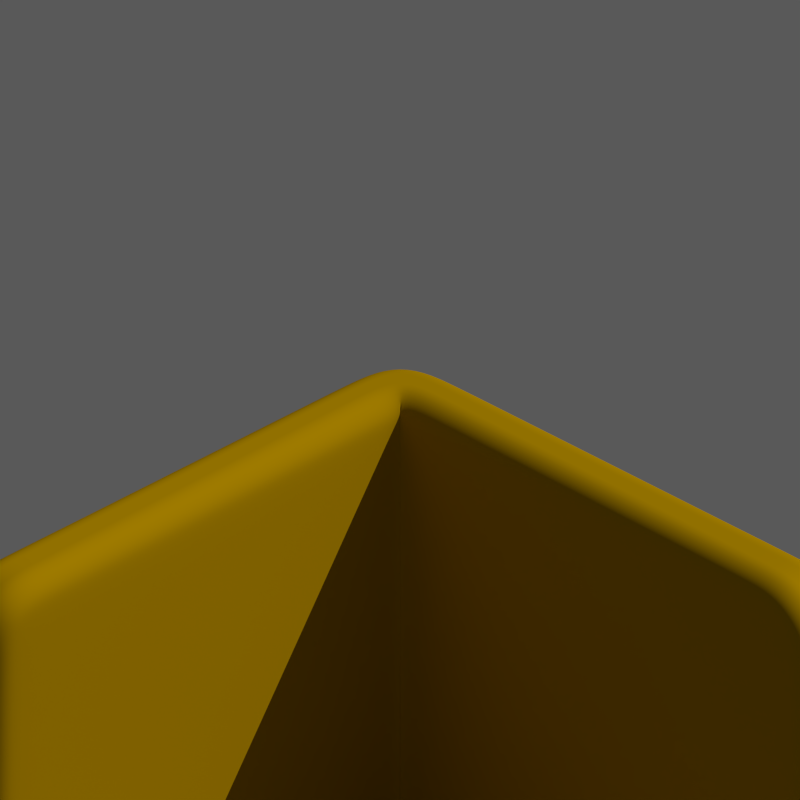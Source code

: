 # Source: AbyssDirt1.blend  (saved by Blender 2.69.0; exported with 4.5.12 LTS)
import bpy
from mathutils import Matrix  # noqa: F401  (used for matrix-valued properties, if any)

bpy.ops.wm.read_factory_settings(use_empty=True)
scene = bpy.context.scene
scene.name = 'Scene'

# ---- collections
col_collection_1 = bpy.data.collections.new('Collection 1'); scene.collection.children.link(col_collection_1)

# ---- materials (node trees are filled in below, after node groups)
mat_dirt = bpy.data.materials.new('Dirt')
mat_dirt.alpha_threshold = 0.0
mat_dirt.diffuse_color = (0.3663, 0.2086, 0.0, 1.0)
mat_dirt.roughness = 0.5
mat_dirt.line_color = (0.0, 0.0, 0.0, 1.0)

# ---- material node trees
mat_dirt.use_nodes = True; mat_dirt.node_tree.nodes.clear()
_N = mat_dirt.node_tree.nodes; _L = mat_dirt.node_tree.links
n0 = _N.new('ShaderNodeOutputMaterial'); n0.name = 'Material Output'; n0.location = (300, 300)
n1 = _N.new('ShaderNodeBsdfDiffuse'); n1.name = 'Diffuse BSDF'; n1.location = (100, 300)
n1.inputs[0].default_value = (0.3672, 0.2093, 0.0, 1.0)
_L.new(n1.outputs[0], n0.inputs[0])
n0.is_active_output = True

# ---- world
world_world = bpy.data.worlds.new('World'); scene.world = world_world
world_world.use_nodes = True; world_world.node_tree.nodes.clear()
_N = world_world.node_tree.nodes; _L = world_world.node_tree.links
n0 = _N.new('ShaderNodeOutputWorld'); n0.name = 'World Output'; n0.location = (300, 300)
n1 = _N.new('ShaderNodeBackground'); n1.name = 'Background'; n1.location = (110, 300)
n1.inputs[0].default_value = (1.0, 1.0, 1.0, 1.0)
n1.inputs[1].default_value = 0.1
_L.new(n1.outputs[0], n0.inputs[0])
n0.is_active_output = True
world_world.color = (0.0, 0.0, 0.0)
world_world.use_sun_shadow = False
world_world.sun_shadow_jitter_overblur = 0.0
world_world.cycles.sampling_method = 'MANUAL'
world_world.cycles.sample_map_resolution = 256

# ---- cameras
cam_camera = bpy.data.cameras.new('Camera')
cam_camera.type = 'ORTHO'
cam_camera.clip_end = 100.0
cam_camera.lens = 35.0
cam_camera.sensor_width = 32.0
cam_camera.sensor_height = 18.0
cam_camera.ortho_scale = 2.8
cam_camera.dof.focus_distance = 0.0

# ---- lights
light_lamp_002 = bpy.data.lights.new('Lamp.002', 'SUN')
light_lamp_002.transmission_factor = 0.0
light_lamp_002.cutoff_distance = 30.0
light_lamp_002.angle = 0.0
light_lamp_002.energy = 1.0
light_lamp_002.shadow_buffer_clip_start = 1.001
light_lamp_002.shadow_cascade_max_distance = 1000.0
light_lamp_002.cycles.use_multiple_importance_sampling = False
light_lamp_001 = bpy.data.lights.new('Lamp.001', 'SUN')
light_lamp_001.transmission_factor = 0.0
light_lamp_001.cutoff_distance = 30.0
light_lamp_001.angle = 0.0
light_lamp_001.energy = 1.0
light_lamp_001.shadow_buffer_clip_start = 1.001
light_lamp_001.shadow_cascade_max_distance = 1000.0
light_lamp_001.cycles.use_multiple_importance_sampling = False
light_lamp = bpy.data.lights.new('Lamp', 'SUN')
light_lamp.transmission_factor = 0.0
light_lamp.cutoff_distance = 30.0
light_lamp.angle = 0.0
light_lamp.energy = 1.0
light_lamp.shadow_buffer_clip_start = 1.001
light_lamp.shadow_cascade_max_distance = 1000.0
light_lamp.cycles.use_multiple_importance_sampling = False

# ---- meshes
me_plane_001 = bpy.data.meshes.new('Plane.001')
me_plane_001.from_pydata([(-0.9, -1.0, 0.0), (1.0, 0.9, 0.0), (-0.9293, 0.9293, 0.0), (1.0, -1.0, -1.9), (-0.9293, -1.0, -1.929), (1.0, 0.9293, -1.929), (-0.9423, 0.9423, -1.942), (-1.0, -1.0, 0.0), (1.0, 1.0, 0.0), (-1.0, 1.0, 0.0), (1.0, -1.0, -2.0), (-1.0, -1.0, -2.0), (1.0, 1.0, -2.0), (-1.0, 1.0, -2.0), (0.6141, 0.9059, 0.0), (0.2283, 0.9117, 0.0), (-0.1576, 0.9176, 0.0), (-0.5434, 0.9234, 0.0), (-0.9234, 0.5434, 0.0), (-0.9176, 0.1576, 0.0), (-0.9117, -0.2283, 0.0), (-0.9059, -0.6141, 0.0), (0.6141, -1.0, -1.906), (0.2283, -1.0, -1.912), (-0.1576, -1.0, -1.918), (-0.5434, -1.0, -1.923), (0.6115, 0.9319, -1.932), (0.2231, 0.9345, -1.934), (-0.1654, 0.9371, -1.937), (-0.5538, 0.9397, -1.94), (-0.9397, 0.5538, -1.94), (-0.9371, 0.1654, -1.937), (-0.9345, -0.2231, -1.934), (-0.9319, -0.6115, -1.932), (1.0, -0.6141, -1.906), (1.0, -0.2283, -1.912), (1.0, 0.1576, -1.918), (1.0, 0.5434, -1.923), (1.0, 0.9059, -0.3859), (1.0, 0.9117, -0.7717), (1.0, 0.9176, -1.158), (1.0, 0.9234, -1.543), (-0.9397, 0.9397, -1.554), (-0.9371, 0.9371, -1.165), (-0.9345, 0.9345, -0.7769), (-0.9319, 0.9319, -0.3885), (-0.9059, -1.0, -0.3859), (-0.9117, -1.0, -0.7717), (-0.9176, -1.0, -1.158), (-0.9234, -1.0, -1.543), (0.6, 1.0, 0.0), (0.2, 1.0, 0.0), (-0.2, 1.0, 0.0), (-0.6, 1.0, 0.0), (-1.0, 0.6, 0.0), (-1.0, 0.2, 0.0), (-1.0, -0.2, 0.0), (-1.0, -0.6, 0.0), (0.6, -1.0, -2.0), (0.2, -1.0, -2.0), (-0.2, -1.0, -2.0), (-0.6, -1.0, -2.0), (0.6, 1.0, -2.0), (0.2, 1.0, -2.0), (-0.2, 1.0, -2.0), (-0.6, 1.0, -2.0), (-1.0, 0.6, -2.0), (-1.0, 0.2, -2.0), (-1.0, -0.2, -2.0), (-1.0, -0.6, -2.0), (1.0, -0.6, -2.0), (1.0, -0.2, -2.0), (1.0, 0.2, -2.0), (1.0, 0.6, -2.0), (1.0, 1.0, -0.4), (1.0, 1.0, -0.8), (1.0, 1.0, -1.2), (1.0, 1.0, -1.6), (-1.0, 1.0, -1.6), (-1.0, 1.0, -1.2), (-1.0, 1.0, -0.8), (-1.0, 1.0, -0.4), (-1.0, -1.0, -0.4), (-1.0, -1.0, -0.8), (-1.0, -1.0, -1.2), (-1.0, -1.0, -1.6), (-0.92, -1.0, 0.0), (-0.94, -1.0, 0.0), (-0.96, -1.0, 0.0), (-0.98, -1.0, 0.0), (1.0, 0.92, 0.0), (1.0, 0.94, 0.0), (1.0, 0.96, 0.0), (1.0, 0.98, 0.0), (-0.9434, 0.9434, 0.0), (-0.9576, 0.9576, 0.0), (-0.9717, 0.9717, 0.0), (-0.9859, 0.9859, 0.0), (1.0, -1.0, -1.92), (1.0, -1.0, -1.94), (1.0, -1.0, -1.96), (1.0, -1.0, -1.98), (-0.9434, -1.0, -1.943), (-0.9576, -1.0, -1.958), (-0.9717, -1.0, -1.972), (-0.9859, -1.0, -1.986), (1.0, 0.9434, -1.943), (1.0, 0.9576, -1.958), (1.0, 0.9717, -1.972), (1.0, 0.9859, -1.986), (-0.5455, -0.6121, -1.927), (-0.5476, -0.2241, -1.93), (-0.5497, 0.1638, -1.933), (-0.5517, 0.5517, -1.936), (-0.1591, -0.6126, -1.921), (-0.1607, -0.2252, -1.925), (-0.1622, 0.1622, -1.929), (-0.1638, 0.5497, -1.933), (0.2272, -0.6131, -1.916), (0.2262, -0.2262, -1.921), (0.2252, 0.1607, -1.925), (0.2241, 0.5476, -1.93), (0.6136, -0.6136, -1.911), (0.6131, -0.2272, -1.916), (0.6126, 0.1591, -1.921), (0.6121, 0.5455, -1.927), (-0.9267, 0.5455, -0.3879), (-0.9299, 0.5476, -0.7759), (-0.9332, 0.5497, -1.164), (-0.9364, 0.5517, -1.552), (-0.9215, 0.1591, -0.3874), (-0.9254, 0.1607, -0.7748), (-0.9293, 0.1622, -1.162), (-0.9332, 0.1638, -1.55), (-0.9163, -0.2272, -0.3869), (-0.9208, -0.2262, -0.7738), (-0.9254, -0.2252, -1.161), (-0.9299, -0.2241, -1.548), (-0.9111, -0.6136, -0.3864), (-0.9163, -0.6131, -0.7728), (-0.9215, -0.6126, -1.159), (-0.9267, -0.6121, -1.546), (0.6136, 0.9111, -0.3864), (0.6131, 0.9163, -0.7728), (0.6126, 0.9215, -1.159), (0.6121, 0.9267, -1.546), (0.2272, 0.9163, -0.3869), (0.2262, 0.9208, -0.7738), (0.2252, 0.9254, -1.161), (0.2241, 0.9299, -1.548), (-0.1591, 0.9215, -0.3874), (-0.1607, 0.9254, -0.7748), (-0.1622, 0.9293, -1.162), (-0.1638, 0.9332, -1.55), (-0.5455, 0.9267, -0.3879), (-0.5476, 0.9299, -0.7759), (-0.5497, 0.9332, -1.164), (-0.5517, 0.9364, -1.552), (-0.6, 0.6, -2.0), (-0.6, 0.2, -2.0), (-0.6, -0.2, -2.0), (-0.6, -0.6, -2.0), (-0.2, 0.6, -2.0), (-0.2, 0.2, -2.0), (-0.2, -0.2, -2.0), (-0.2, -0.6, -2.0), (0.2, 0.6, -2.0), (0.2, 0.2, -2.0), (0.2, -0.2, -2.0), (0.2, -0.6, -2.0), (0.6, 0.6, -2.0), (0.6, 0.2, -2.0), (0.6, -0.2, -2.0), (0.6, -0.6, -2.0), (-1.0, 0.6, -1.6), (-1.0, 0.6, -1.2), (-1.0, 0.6, -0.8), (-1.0, 0.6, -0.4), (-1.0, 0.2, -1.6), (-1.0, 0.2, -1.2), (-1.0, 0.2, -0.8), (-1.0, 0.2, -0.4), (-1.0, -0.2, -1.6), (-1.0, -0.2, -1.2), (-1.0, -0.2, -0.8), (-1.0, -0.2, -0.4), (-1.0, -0.6, -1.6), (-1.0, -0.6, -1.2), (-1.0, -0.6, -0.8), (-1.0, -0.6, -0.4), (0.6, 1.0, -1.6), (0.6, 1.0, -1.2), (0.6, 1.0, -0.8), (0.6, 1.0, -0.4), (0.2, 1.0, -1.6), (0.2, 1.0, -1.2), (0.2, 1.0, -0.8), (0.2, 1.0, -0.4), (-0.2, 1.0, -1.6), (-0.2, 1.0, -1.2), (-0.2, 1.0, -0.8), (-0.2, 1.0, -0.4), (-0.6, 1.0, -1.6), (-0.6, 1.0, -1.2), (-0.6, 1.0, -0.8), (-0.6, 1.0, -0.4), (-0.5547, 0.9387, 0.0), (-0.5661, 0.9541, 0.0), (-0.5774, 0.9694, 0.0), (-0.5887, 0.9847, 0.0), (-0.1661, 0.9341, 0.0), (-0.1745, 0.9505, 0.0), (-0.183, 0.967, 0.0), (-0.1915, 0.9835, 0.0), (0.2226, 0.9294, 0.0), (0.217, 0.947, 0.0), (0.2113, 0.9647, 0.0), (0.2057, 0.9823, 0.0), (0.6113, 0.9247, 0.0), (0.6085, 0.9435, 0.0), (0.6057, 0.9623, 0.0), (0.6028, 0.9812, 0.0), (-0.9247, -0.6113, 0.0), (-0.9435, -0.6085, 0.0), (-0.9623, -0.6057, 0.0), (-0.9812, -0.6028, 0.0), (-0.9294, -0.2226, 0.0), (-0.947, -0.217, 0.0), (-0.9647, -0.2113, 0.0), (-0.9823, -0.2057, 0.0), (-0.9341, 0.1661, 0.0), (-0.9505, 0.1745, 0.0), (-0.967, 0.183, 0.0), (-0.9835, 0.1915, 0.0), (-0.9387, 0.5547, 0.0), (-0.9541, 0.5661, 0.0), (-0.9694, 0.5774, 0.0), (-0.9847, 0.5887, 0.0), (0.6113, -1.0, -1.925), (0.6085, -1.0, -1.944), (0.6057, -1.0, -1.962), (0.6028, -1.0, -1.981), (0.2226, -1.0, -1.929), (0.217, -1.0, -1.947), (0.2113, -1.0, -1.965), (0.2057, -1.0, -1.982), (-0.1661, -1.0, -1.934), (-0.1745, -1.0, -1.951), (-0.183, -1.0, -1.967), (-0.1915, -1.0, -1.984), (-0.5547, -1.0, -1.939), (-0.5661, -1.0, -1.954), (-0.5774, -1.0, -1.969), (-0.5887, -1.0, -1.985), (1.0, 0.5547, -1.939), (1.0, 0.5661, -1.954), (1.0, 0.5774, -1.969), (1.0, 0.5887, -1.985), (1.0, 0.1661, -1.934), (1.0, 0.1745, -1.951), (1.0, 0.183, -1.967), (1.0, 0.1915, -1.984), (1.0, -0.2226, -1.929), (1.0, -0.217, -1.947), (1.0, -0.2113, -1.965), (1.0, -0.2057, -1.982), (1.0, -0.6113, -1.925), (1.0, -0.6085, -1.944), (1.0, -0.6057, -1.962), (1.0, -0.6028, -1.981), (1.0, 0.9247, -0.3887), (1.0, 0.9435, -0.3915), (1.0, 0.9623, -0.3943), (1.0, 0.9812, -0.3972), (1.0, 0.9294, -0.7774), (1.0, 0.947, -0.783), (1.0, 0.9647, -0.7887), (1.0, 0.9823, -0.7943), (1.0, 0.9341, -1.166), (1.0, 0.9505, -1.175), (1.0, 0.967, -1.183), (1.0, 0.9835, -1.192), (1.0, 0.9387, -1.555), (1.0, 0.9541, -1.566), (1.0, 0.9694, -1.577), (1.0, 0.9847, -1.589), (-0.9387, -1.0, -1.555), (-0.9541, -1.0, -1.566), (-0.9694, -1.0, -1.577), (-0.9847, -1.0, -1.589), (-0.9341, -1.0, -1.166), (-0.9505, -1.0, -1.175), (-0.967, -1.0, -1.183), (-0.9835, -1.0, -1.192), (-0.9294, -1.0, -0.7774), (-0.947, -1.0, -0.783), (-0.9647, -1.0, -0.7887), (-0.9823, -1.0, -0.7943), (-0.9247, -1.0, -0.3887), (-0.9435, -1.0, -0.3915), (-0.9623, -1.0, -0.3943), (-0.9812, -1.0, -0.3972)], [], [(125, 37, 5, 26), (141, 49, 4, 33), (157, 42, 6, 29), (173, 70, 10, 58), (189, 82, 7, 57), (205, 81, 9, 53), (221, 93, 8, 50), (237, 97, 9, 54), (253, 105, 11, 61), (269, 101, 10, 70), (285, 109, 12, 77), (301, 89, 7, 82), (30, 113, 29, 6), (113, 117, 28, 29), (117, 121, 27, 28), (121, 125, 26, 27), (4, 25, 110, 33), (33, 110, 111, 32), (32, 111, 112, 31), (31, 112, 113, 30), (25, 24, 114, 110), (110, 114, 115, 111), (111, 115, 116, 112), (112, 116, 117, 113), (24, 23, 118, 114), (114, 118, 119, 115), (115, 119, 120, 116), (116, 120, 121, 117), (23, 22, 122, 118), (118, 122, 123, 119), (119, 123, 124, 120), (120, 124, 125, 121), (22, 3, 34, 122), (122, 34, 35, 123), (123, 35, 36, 124), (124, 36, 37, 125), (42, 129, 30, 6), (129, 133, 31, 30), (133, 137, 32, 31), (137, 141, 33, 32), (2, 18, 126, 45), (45, 126, 127, 44), (44, 127, 128, 43), (43, 128, 129, 42), (18, 19, 130, 126), (126, 130, 131, 127), (127, 131, 132, 128), (128, 132, 133, 129), (19, 20, 134, 130), (130, 134, 135, 131), (131, 135, 136, 132), (132, 136, 137, 133), (20, 21, 138, 134), (134, 138, 139, 135), (135, 139, 140, 136), (136, 140, 141, 137), (21, 0, 46, 138), (138, 46, 47, 139), (139, 47, 48, 140), (140, 48, 49, 141), (41, 145, 26, 5), (145, 149, 27, 26), (149, 153, 28, 27), (153, 157, 29, 28), (1, 14, 142, 38), (38, 142, 143, 39), (39, 143, 144, 40), (40, 144, 145, 41), (14, 15, 146, 142), (142, 146, 147, 143), (143, 147, 148, 144), (144, 148, 149, 145), (15, 16, 150, 146), (146, 150, 151, 147), (147, 151, 152, 148), (148, 152, 153, 149), (16, 17, 154, 150), (150, 154, 155, 151), (151, 155, 156, 152), (152, 156, 157, 153), (17, 2, 45, 154), (154, 45, 44, 155), (155, 44, 43, 156), (156, 43, 42, 157), (69, 161, 61, 11), (161, 165, 60, 61), (165, 169, 59, 60), (169, 173, 58, 59), (13, 65, 158, 66), (66, 158, 159, 67), (67, 159, 160, 68), (68, 160, 161, 69), (65, 64, 162, 158), (158, 162, 163, 159), (159, 163, 164, 160), (160, 164, 165, 161), (64, 63, 166, 162), (162, 166, 167, 163), (163, 167, 168, 164), (164, 168, 169, 165), (63, 62, 170, 166), (166, 170, 171, 167), (167, 171, 172, 168), (168, 172, 173, 169), (62, 12, 73, 170), (170, 73, 72, 171), (171, 72, 71, 172), (172, 71, 70, 173), (81, 177, 54, 9), (177, 181, 55, 54), (181, 185, 56, 55), (185, 189, 57, 56), (13, 66, 174, 78), (78, 174, 175, 79), (79, 175, 176, 80), (80, 176, 177, 81), (66, 67, 178, 174), (174, 178, 179, 175), (175, 179, 180, 176), (176, 180, 181, 177), (67, 68, 182, 178), (178, 182, 183, 179), (179, 183, 184, 180), (180, 184, 185, 181), (68, 69, 186, 182), (182, 186, 187, 183), (183, 187, 188, 184), (184, 188, 189, 185), (69, 11, 85, 186), (186, 85, 84, 187), (187, 84, 83, 188), (188, 83, 82, 189), (74, 193, 50, 8), (193, 197, 51, 50), (197, 201, 52, 51), (201, 205, 53, 52), (12, 62, 190, 77), (77, 190, 191, 76), (76, 191, 192, 75), (75, 192, 193, 74), (62, 63, 194, 190), (190, 194, 195, 191), (191, 195, 196, 192), (192, 196, 197, 193), (63, 64, 198, 194), (194, 198, 199, 195), (195, 199, 200, 196), (196, 200, 201, 197), (64, 65, 202, 198), (198, 202, 203, 199), (199, 203, 204, 200), (200, 204, 205, 201), (65, 13, 78, 202), (202, 78, 79, 203), (203, 79, 80, 204), (204, 80, 81, 205), (97, 209, 53, 9), (209, 213, 52, 53), (213, 217, 51, 52), (217, 221, 50, 51), (2, 17, 206, 94), (94, 206, 207, 95), (95, 207, 208, 96), (96, 208, 209, 97), (17, 16, 210, 206), (206, 210, 211, 207), (207, 211, 212, 208), (208, 212, 213, 209), (16, 15, 214, 210), (210, 214, 215, 211), (211, 215, 216, 212), (212, 216, 217, 213), (15, 14, 218, 214), (214, 218, 219, 215), (215, 219, 220, 216), (216, 220, 221, 217), (14, 1, 90, 218), (218, 90, 91, 219), (219, 91, 92, 220), (220, 92, 93, 221), (89, 225, 57, 7), (225, 229, 56, 57), (229, 233, 55, 56), (233, 237, 54, 55), (0, 21, 222, 86), (86, 222, 223, 87), (87, 223, 224, 88), (88, 224, 225, 89), (21, 20, 226, 222), (222, 226, 227, 223), (223, 227, 228, 224), (224, 228, 229, 225), (20, 19, 230, 226), (226, 230, 231, 227), (227, 231, 232, 228), (228, 232, 233, 229), (19, 18, 234, 230), (230, 234, 235, 231), (231, 235, 236, 232), (232, 236, 237, 233), (18, 2, 94, 234), (234, 94, 95, 235), (235, 95, 96, 236), (236, 96, 97, 237), (101, 241, 58, 10), (241, 245, 59, 58), (245, 249, 60, 59), (249, 253, 61, 60), (3, 22, 238, 98), (98, 238, 239, 99), (99, 239, 240, 100), (100, 240, 241, 101), (22, 23, 242, 238), (238, 242, 243, 239), (239, 243, 244, 240), (240, 244, 245, 241), (23, 24, 246, 242), (242, 246, 247, 243), (243, 247, 248, 244), (244, 248, 249, 245), (24, 25, 250, 246), (246, 250, 251, 247), (247, 251, 252, 248), (248, 252, 253, 249), (25, 4, 102, 250), (250, 102, 103, 251), (251, 103, 104, 252), (252, 104, 105, 253), (109, 257, 73, 12), (257, 261, 72, 73), (261, 265, 71, 72), (265, 269, 70, 71), (5, 37, 254, 106), (106, 254, 255, 107), (107, 255, 256, 108), (108, 256, 257, 109), (37, 36, 258, 254), (254, 258, 259, 255), (255, 259, 260, 256), (256, 260, 261, 257), (36, 35, 262, 258), (258, 262, 263, 259), (259, 263, 264, 260), (260, 264, 265, 261), (35, 34, 266, 262), (262, 266, 267, 263), (263, 267, 268, 264), (264, 268, 269, 265), (34, 3, 98, 266), (266, 98, 99, 267), (267, 99, 100, 268), (268, 100, 101, 269), (93, 273, 74, 8), (273, 277, 75, 74), (277, 281, 76, 75), (281, 285, 77, 76), (1, 38, 270, 90), (90, 270, 271, 91), (91, 271, 272, 92), (92, 272, 273, 93), (38, 39, 274, 270), (270, 274, 275, 271), (271, 275, 276, 272), (272, 276, 277, 273), (39, 40, 278, 274), (274, 278, 279, 275), (275, 279, 280, 276), (276, 280, 281, 277), (40, 41, 282, 278), (278, 282, 283, 279), (279, 283, 284, 280), (280, 284, 285, 281), (41, 5, 106, 282), (282, 106, 107, 283), (283, 107, 108, 284), (284, 108, 109, 285), (105, 289, 85, 11), (289, 293, 84, 85), (293, 297, 83, 84), (297, 301, 82, 83), (4, 49, 286, 102), (102, 286, 287, 103), (103, 287, 288, 104), (104, 288, 289, 105), (49, 48, 290, 286), (286, 290, 291, 287), (287, 291, 292, 288), (288, 292, 293, 289), (48, 47, 294, 290), (290, 294, 295, 291), (291, 295, 296, 292), (292, 296, 297, 293), (47, 46, 298, 294), (294, 298, 299, 295), (295, 299, 300, 296), (296, 300, 301, 297), (46, 0, 86, 298), (298, 86, 87, 299), (299, 87, 88, 300), (300, 88, 89, 301)])
me_plane_001.polygons.foreach_set('use_smooth', [True] * 300)
_k = {(2, 17): 0.29804, (0, 21): 0.29804, (4, 25): 0.29804, (6, 29): 0.29804, (4, 33): 0.29804, (5, 37): 0.29804, (5, 41): 0.29804, (2, 45): 0.29804, (4, 49): 0.29804, (9, 53): 0.29804, (7, 57): 0.29804, (11, 61): 0.29804, (13, 65): 0.29804, (11, 69): 0.29804, (12, 73): 0.29804, (12, 77): 0.29804, (9, 81): 0.29804, (11, 85): 0.29804, (7, 89): 0.29804, (8, 93): 0.29804, (9, 97): 0.29804, (10, 101): 0.29804, (11, 105): 0.29804, (12, 109): 0.29804, (1, 14): 0.29804, (14, 15): 0.29804, (15, 16): 0.29804, (16, 17): 0.29804, (2, 18): 0.29804, (18, 19): 0.29804, (19, 20): 0.29804, (20, 21): 0.29804, (3, 22): 0.29804, (22, 23): 0.29804, (23, 24): 0.29804, (24, 25): 0.29804, (5, 26): 0.29804, (26, 27): 0.29804, (27, 28): 0.29804, (28, 29): 0.29804, (6, 30): 0.29804, (30, 31): 0.29804, (31, 32): 0.29804, (32, 33): 0.29804, (3, 34): 0.29804, (34, 35): 0.29804, (35, 36): 0.29804, (36, 37): 0.29804, (1, 38): 0.29804, (38, 39): 0.29804, (39, 40): 0.29804, (40, 41): 0.29804, (6, 42): 0.29804, (42, 43): 0.29804, (43, 44): 0.29804, (44, 45): 0.29804, (0, 46): 0.29804, (46, 47): 0.29804, (47, 48): 0.29804, (48, 49): 0.29804, (8, 50): 0.29804, (50, 51): 0.29804, (51, 52): 0.29804, (52, 53): 0.29804, (9, 54): 0.29804, (54, 55): 0.29804, (55, 56): 0.29804, (56, 57): 0.29804, (10, 58): 0.29804, (58, 59): 0.29804, (59, 60): 0.29804, (60, 61): 0.29804, (12, 62): 0.29804, (62, 63): 0.29804, (63, 64): 0.29804, (64, 65): 0.29804, (13, 66): 0.29804, (66, 67): 0.29804, (67, 68): 0.29804, (68, 69): 0.29804, (10, 70): 0.29804, (70, 71): 0.29804, (71, 72): 0.29804, (72, 73): 0.29804, (8, 74): 0.29804, (74, 75): 0.29804, (75, 76): 0.29804, (76, 77): 0.29804, (13, 78): 0.29804, (78, 79): 0.29804, (79, 80): 0.29804, (80, 81): 0.29804, (7, 82): 0.29804, (82, 83): 0.29804, (83, 84): 0.29804, (84, 85): 0.29804, (0, 86): 0.29804, (86, 87): 0.29804, (87, 88): 0.29804, (88, 89): 0.29804, (1, 90): 0.29804, (90, 91): 0.29804, (91, 92): 0.29804, (92, 93): 0.29804, (2, 94): 0.29804, (94, 95): 0.29804, (95, 96): 0.29804, (96, 97): 0.29804, (3, 98): 0.29804, (98, 99): 0.29804, (99, 100): 0.29804, (100, 101): 0.29804, (4, 102): 0.29804, (102, 103): 0.29804, (103, 104): 0.29804, (104, 105): 0.29804, (5, 106): 0.29804, (106, 107): 0.29804, (107, 108): 0.29804, (108, 109): 0.29804, (29, 113): 0.29804, (25, 110): 0.29804, (110, 111): 0.29804, (111, 112): 0.29804, (112, 113): 0.29804, (28, 117): 0.29804, (24, 114): 0.29804, (114, 115): 0.29804, (115, 116): 0.29804, (116, 117): 0.29804, (27, 121): 0.29804, (23, 118): 0.29804, (118, 119): 0.29804, (119, 120): 0.29804, (120, 121): 0.29804, (26, 125): 0.29804, (22, 122): 0.29804, (122, 123): 0.29804, (123, 124): 0.29804, (124, 125): 0.29804, (33, 110): 0.29804, (32, 111): 0.29804, (31, 112): 0.29804, (30, 113): 0.29804, (110, 114): 0.29804, (111, 115): 0.29804, (112, 116): 0.29804, (113, 117): 0.29804, (114, 118): 0.29804, (115, 119): 0.29804, (116, 120): 0.29804, (117, 121): 0.29804, (118, 122): 0.29804, (119, 123): 0.29804, (120, 124): 0.29804, (121, 125): 0.29804, (34, 122): 0.29804, (35, 123): 0.29804, (36, 124): 0.29804, (37, 125): 0.29804, (30, 129): 0.29804, (18, 126): 0.29804, (126, 127): 0.29804, (127, 128): 0.29804, (128, 129): 0.29804, (31, 133): 0.29804, (19, 130): 0.29804, (130, 131): 0.29804, (131, 132): 0.29804, (132, 133): 0.29804, (32, 137): 0.29804, (20, 134): 0.29804, (134, 135): 0.29804, (135, 136): 0.29804, (136, 137): 0.29804, (33, 141): 0.29804, (21, 138): 0.29804, (138, 139): 0.29804, (139, 140): 0.29804, (140, 141): 0.29804, (45, 126): 0.29804, (44, 127): 0.29804, (43, 128): 0.29804, (42, 129): 0.29804, (126, 130): 0.29804, (127, 131): 0.29804, (128, 132): 0.29804, (129, 133): 0.29804, (130, 134): 0.29804, (131, 135): 0.29804, (132, 136): 0.29804, (133, 137): 0.29804, (134, 138): 0.29804, (135, 139): 0.29804, (136, 140): 0.29804, (137, 141): 0.29804, (46, 138): 0.29804, (47, 139): 0.29804, (48, 140): 0.29804, (49, 141): 0.29804, (26, 145): 0.29804, (14, 142): 0.29804, (142, 143): 0.29804, (143, 144): 0.29804, (144, 145): 0.29804, (27, 149): 0.29804, (15, 146): 0.29804, (146, 147): 0.29804, (147, 148): 0.29804, (148, 149): 0.29804, (28, 153): 0.29804, (16, 150): 0.29804, (150, 151): 0.29804, (151, 152): 0.29804, (152, 153): 0.29804, (29, 157): 0.29804, (17, 154): 0.29804, (154, 155): 0.29804, (155, 156): 0.29804, (156, 157): 0.29804, (38, 142): 0.29804, (39, 143): 0.29804, (40, 144): 0.29804, (41, 145): 0.29804, (142, 146): 0.29804, (143, 147): 0.29804, (144, 148): 0.29804, (145, 149): 0.29804, (146, 150): 0.29804, (147, 151): 0.29804, (148, 152): 0.29804, (149, 153): 0.29804, (150, 154): 0.29804, (151, 155): 0.29804, (152, 156): 0.29804, (153, 157): 0.29804, (45, 154): 0.29804, (44, 155): 0.29804, (43, 156): 0.29804, (42, 157): 0.29804, (61, 161): 0.29804, (65, 158): 0.29804, (158, 159): 0.29804, (159, 160): 0.29804, (160, 161): 0.29804, (60, 165): 0.29804, (64, 162): 0.29804, (162, 163): 0.29804, (163, 164): 0.29804, (164, 165): 0.29804, (59, 169): 0.29804, (63, 166): 0.29804, (166, 167): 0.29804, (167, 168): 0.29804, (168, 169): 0.29804, (58, 173): 0.29804, (62, 170): 0.29804, (170, 171): 0.29804, (171, 172): 0.29804, (172, 173): 0.29804, (66, 158): 0.29804, (67, 159): 0.29804, (68, 160): 0.29804, (69, 161): 0.29804, (158, 162): 0.29804, (159, 163): 0.29804, (160, 164): 0.29804, (161, 165): 0.29804, (162, 166): 0.29804, (163, 167): 0.29804, (164, 168): 0.29804, (165, 169): 0.29804, (166, 170): 0.29804, (167, 171): 0.29804, (168, 172): 0.29804, (169, 173): 0.29804, (73, 170): 0.29804, (72, 171): 0.29804, (71, 172): 0.29804, (70, 173): 0.29804, (54, 177): 0.29804, (66, 174): 0.29804, (174, 175): 0.29804, (175, 176): 0.29804, (176, 177): 0.29804, (55, 181): 0.29804, (67, 178): 0.29804, (178, 179): 0.29804, (179, 180): 0.29804, (180, 181): 0.29804, (56, 185): 0.29804, (68, 182): 0.29804, (182, 183): 0.29804, (183, 184): 0.29804, (184, 185): 0.29804, (57, 189): 0.29804, (69, 186): 0.29804, (186, 187): 0.29804, (187, 188): 0.29804, (188, 189): 0.29804, (78, 174): 0.29804, (79, 175): 0.29804, (80, 176): 0.29804, (81, 177): 0.29804, (174, 178): 0.29804, (175, 179): 0.29804, (176, 180): 0.29804, (177, 181): 0.29804, (178, 182): 0.29804, (179, 183): 0.29804, (180, 184): 0.29804, (181, 185): 0.29804, (182, 186): 0.29804, (183, 187): 0.29804, (184, 188): 0.29804, (185, 189): 0.29804, (85, 186): 0.29804, (84, 187): 0.29804, (83, 188): 0.29804, (82, 189): 0.29804, (50, 193): 0.29804, (62, 190): 0.29804, (190, 191): 0.29804, (191, 192): 0.29804, (192, 193): 0.29804, (51, 197): 0.29804, (63, 194): 0.29804, (194, 195): 0.29804, (195, 196): 0.29804, (196, 197): 0.29804, (52, 201): 0.29804, (64, 198): 0.29804, (198, 199): 0.29804, (199, 200): 0.29804, (200, 201): 0.29804, (53, 205): 0.29804, (65, 202): 0.29804, (202, 203): 0.29804, (203, 204): 0.29804, (204, 205): 0.29804, (77, 190): 0.29804, (76, 191): 0.29804, (75, 192): 0.29804, (74, 193): 0.29804, (190, 194): 0.29804, (191, 195): 0.29804, (192, 196): 0.29804, (193, 197): 0.29804, (194, 198): 0.29804, (195, 199): 0.29804, (196, 200): 0.29804, (197, 201): 0.29804, (198, 202): 0.29804, (199, 203): 0.29804, (200, 204): 0.29804, (201, 205): 0.29804, (78, 202): 0.29804, (79, 203): 0.29804, (80, 204): 0.29804, (81, 205): 0.29804, (53, 209): 0.29804, (17, 206): 0.29804, (206, 207): 0.29804, (207, 208): 0.29804, (208, 209): 0.29804, (52, 213): 0.29804, (16, 210): 0.29804, (210, 211): 0.29804, (211, 212): 0.29804, (212, 213): 0.29804, (51, 217): 0.29804, (15, 214): 0.29804, (214, 215): 0.29804, (215, 216): 0.29804, (216, 217): 0.29804, (50, 221): 0.29804, (14, 218): 0.29804, (218, 219): 0.29804, (219, 220): 0.29804, (220, 221): 0.29804, (94, 206): 0.29804, (95, 207): 0.29804, (96, 208): 0.29804, (97, 209): 0.29804, (206, 210): 0.29804, (207, 211): 0.29804, (208, 212): 0.29804, (209, 213): 0.29804, (210, 214): 0.29804, (211, 215): 0.29804, (212, 216): 0.29804, (213, 217): 0.29804, (214, 218): 0.29804, (215, 219): 0.29804, (216, 220): 0.29804, (217, 221): 0.29804, (90, 218): 0.29804, (91, 219): 0.29804, (92, 220): 0.29804, (93, 221): 0.29804, (57, 225): 0.29804, (21, 222): 0.29804, (222, 223): 0.29804, (223, 224): 0.29804, (224, 225): 0.29804, (56, 229): 0.29804, (20, 226): 0.29804, (226, 227): 0.29804, (227, 228): 0.29804, (228, 229): 0.29804, (55, 233): 0.29804, (19, 230): 0.29804, (230, 231): 0.29804, (231, 232): 0.29804, (232, 233): 0.29804, (54, 237): 0.29804, (18, 234): 0.29804, (234, 235): 0.29804, (235, 236): 0.29804, (236, 237): 0.29804, (86, 222): 0.29804, (87, 223): 0.29804, (88, 224): 0.29804, (89, 225): 0.29804, (222, 226): 0.29804, (223, 227): 0.29804, (224, 228): 0.29804, (225, 229): 0.29804, (226, 230): 0.29804, (227, 231): 0.29804, (228, 232): 0.29804, (229, 233): 0.29804, (230, 234): 0.29804, (231, 235): 0.29804, (232, 236): 0.29804, (233, 237): 0.29804, (94, 234): 0.29804, (95, 235): 0.29804, (96, 236): 0.29804, (97, 237): 0.29804, (58, 241): 0.29804, (22, 238): 0.29804, (238, 239): 0.29804, (239, 240): 0.29804, (240, 241): 0.29804, (59, 245): 0.29804, (23, 242): 0.29804, (242, 243): 0.29804, (243, 244): 0.29804, (244, 245): 0.29804, (60, 249): 0.29804, (24, 246): 0.29804, (246, 247): 0.29804, (247, 248): 0.29804, (248, 249): 0.29804, (61, 253): 0.29804, (25, 250): 0.29804, (250, 251): 0.29804, (251, 252): 0.29804, (252, 253): 0.29804, (98, 238): 0.29804, (99, 239): 0.29804, (100, 240): 0.29804, (101, 241): 0.29804, (238, 242): 0.29804, (239, 243): 0.29804, (240, 244): 0.29804, (241, 245): 0.29804, (242, 246): 0.29804, (243, 247): 0.29804, (244, 248): 0.29804, (245, 249): 0.29804, (246, 250): 0.29804, (247, 251): 0.29804, (248, 252): 0.29804, (249, 253): 0.29804, (102, 250): 0.29804, (103, 251): 0.29804, (104, 252): 0.29804, (105, 253): 0.29804, (73, 257): 0.29804, (37, 254): 0.29804, (254, 255): 0.29804, (255, 256): 0.29804, (256, 257): 0.29804, (72, 261): 0.29804, (36, 258): 0.29804, (258, 259): 0.29804, (259, 260): 0.29804, (260, 261): 0.29804, (71, 265): 0.29804, (35, 262): 0.29804, (262, 263): 0.29804, (263, 264): 0.29804, (264, 265): 0.29804, (70, 269): 0.29804, (34, 266): 0.29804, (266, 267): 0.29804, (267, 268): 0.29804, (268, 269): 0.29804, (106, 254): 0.29804, (107, 255): 0.29804, (108, 256): 0.29804, (109, 257): 0.29804, (254, 258): 0.29804, (255, 259): 0.29804, (256, 260): 0.29804, (257, 261): 0.29804, (258, 262): 0.29804, (259, 263): 0.29804, (260, 264): 0.29804, (261, 265): 0.29804, (262, 266): 0.29804, (263, 267): 0.29804, (264, 268): 0.29804, (265, 269): 0.29804, (98, 266): 0.29804, (99, 267): 0.29804, (100, 268): 0.29804, (101, 269): 0.29804, (74, 273): 0.29804, (38, 270): 0.29804, (270, 271): 0.29804, (271, 272): 0.29804, (272, 273): 0.29804, (75, 277): 0.29804, (39, 274): 0.29804, (274, 275): 0.29804, (275, 276): 0.29804, (276, 277): 0.29804, (76, 281): 0.29804, (40, 278): 0.29804, (278, 279): 0.29804, (279, 280): 0.29804, (280, 281): 0.29804, (77, 285): 0.29804, (41, 282): 0.29804, (282, 283): 0.29804, (283, 284): 0.29804, (284, 285): 0.29804, (90, 270): 0.29804, (91, 271): 0.29804, (92, 272): 0.29804, (93, 273): 0.29804, (270, 274): 0.29804, (271, 275): 0.29804, (272, 276): 0.29804, (273, 277): 0.29804, (274, 278): 0.29804, (275, 279): 0.29804, (276, 280): 0.29804, (277, 281): 0.29804, (278, 282): 0.29804, (279, 283): 0.29804, (280, 284): 0.29804, (281, 285): 0.29804, (106, 282): 0.29804, (107, 283): 0.29804, (108, 284): 0.29804, (109, 285): 0.29804, (85, 289): 0.29804, (49, 286): 0.29804, (286, 287): 0.29804, (287, 288): 0.29804, (288, 289): 0.29804, (84, 293): 0.29804, (48, 290): 0.29804, (290, 291): 0.29804, (291, 292): 0.29804, (292, 293): 0.29804, (83, 297): 0.29804, (47, 294): 0.29804, (294, 295): 0.29804, (295, 296): 0.29804, (296, 297): 0.29804, (82, 301): 0.29804, (46, 298): 0.29804, (298, 299): 0.29804, (299, 300): 0.29804, (300, 301): 0.29804, (102, 286): 0.29804, (103, 287): 0.29804, (104, 288): 0.29804, (105, 289): 0.29804, (286, 290): 0.29804, (287, 291): 0.29804, (288, 292): 0.29804, (289, 293): 0.29804, (290, 294): 0.29804, (291, 295): 0.29804, (292, 296): 0.29804, (293, 297): 0.29804, (294, 298): 0.29804, (295, 299): 0.29804, (296, 300): 0.29804, (297, 301): 0.29804, (86, 298): 0.29804, (87, 299): 0.29804, (88, 300): 0.29804, (89, 301): 0.29804}
me_plane_001.attributes.new('crease_edge', 'FLOAT', 'EDGE').data.foreach_set('value', [_k.get((min(e.vertices), max(e.vertices)), 0.0) for e in me_plane_001.edges])
me_plane_001.materials.append(mat_dirt)
me_plane_001.use_remesh_preserve_volume = False
me_plane_001.use_remesh_preserve_attributes = False
me_plane_001.use_mirror_vertex_groups = False
me_plane_001.update()

# ---- objects
ob_plane = bpy.data.objects.new('Plane', me_plane_001)
ob_lamp_002 = bpy.data.objects.new('Lamp.002', light_lamp_002)
ob_lamp_001 = bpy.data.objects.new('Lamp.001', light_lamp_001)
ob_lamp = bpy.data.objects.new('Lamp', light_lamp)
ob_camera = bpy.data.objects.new('Camera', cam_camera)

# ---- transforms, parenting, visibility, modifiers, constraints
ob_plane.location = (0.0, 0.0, 0.0)
ob_plane.scale = (1.055, 1.055, 1.055)
ob_plane.lineart.crease_threshold = 0.0
_m = ob_plane.modifiers.new('Subsurf', 'SUBSURF')
_m.uv_smooth = 'PRESERVE_CORNERS'
_m.levels = 3
_m.render_levels = 4
_m.show_only_control_edges = False
_m = ob_plane.modifiers.new('Displace', 'DISPLACE')
_m.mid_level = 0.0
_m.strength = 0.08399
ob_lamp_002.location = (10.0, 10.0, 10.0)
ob_lamp_002.rotation_euler = (0.7854, 0.0, 2.356)
ob_lamp_002.lock_location = (True, True, True)
ob_lamp_002.lock_rotation = (True, True, True)
ob_lamp_002.lock_rotations_4d = False
ob_lamp_002.empty_display_type = 'ARROWS'
ob_lamp_002.color = (0.0, 0.0, 0.0, 0.0)
ob_lamp_002.lineart.crease_threshold = 0.0
ob_lamp_001.location = (10.0, 10.0, 10.0)
ob_lamp_001.rotation_euler = (0.7854, 0.0, 2.356)
ob_lamp_001.lock_location = (True, True, True)
ob_lamp_001.lock_rotation = (True, True, True)
ob_lamp_001.lock_rotations_4d = False
ob_lamp_001.empty_display_type = 'ARROWS'
ob_lamp_001.color = (0.0, 0.0, 0.0, 0.0)
ob_lamp_001.lineart.crease_threshold = 0.0
ob_lamp.location = (10.0, 10.0, 10.0)
ob_lamp.rotation_euler = (0.7854, 0.0, 2.356)
ob_lamp.lock_location = (True, True, True)
ob_lamp.lock_rotation = (True, True, True)
ob_lamp.lock_rotations_4d = False
ob_lamp.empty_display_type = 'ARROWS'
ob_lamp.color = (0.0, 0.0, 0.0, 0.0)
ob_lamp.lineart.crease_threshold = 0.0
ob_camera.location = (10.0, -10.0, 8.97)
ob_camera.rotation_euler = (1.047, 0.0, 0.7854)
ob_camera.lock_location = (True, True, True)
ob_camera.lock_rotation = (True, True, True)
ob_camera.lock_rotations_4d = False
ob_camera.empty_display_type = 'ARROWS'
ob_camera.color = (0.0, 0.0, 0.0, 0.0)
ob_camera.display_type = 'WIRE'
ob_camera.lineart.crease_threshold = 0.0

# ---- collection membership
col_collection_1.objects.link(ob_plane)
col_collection_1.objects.link(ob_lamp_002)
col_collection_1.objects.link(ob_lamp_001)
col_collection_1.objects.link(ob_lamp)
col_collection_1.objects.link(ob_camera)

# ---- scene / render settings (as saved in the file)
scene.camera = ob_camera
scene.frame_start = 1; scene.frame_end = 250; scene.frame_set(1)
scene.render.engine = 'CYCLES'
scene.render.image_settings.color_depth = '16'
scene.render.image_settings.compression = 100
scene.render.resolution_x = 128
scene.render.resolution_y = 128
scene.render.dither_intensity = 0.0
scene.render.film_transparent = True
scene.cycles.use_denoising = False
scene.cycles.samples = 250
scene.cycles.sampling_pattern = 'TABULATED_SOBOL'
scene.cycles.light_sampling_threshold = 0.0
scene.cycles.use_adaptive_sampling = False
scene.cycles.use_light_tree = False
scene.cycles.blur_glossy = 0.0
scene.cycles.volume_bounces = 1
scene.cycles.pixel_filter_type = 'GAUSSIAN'
scene.cycles.sample_clamp_indirect = 0.0
scene.view_settings.view_transform = 'Standard'
bpy.context.view_layer.update()
